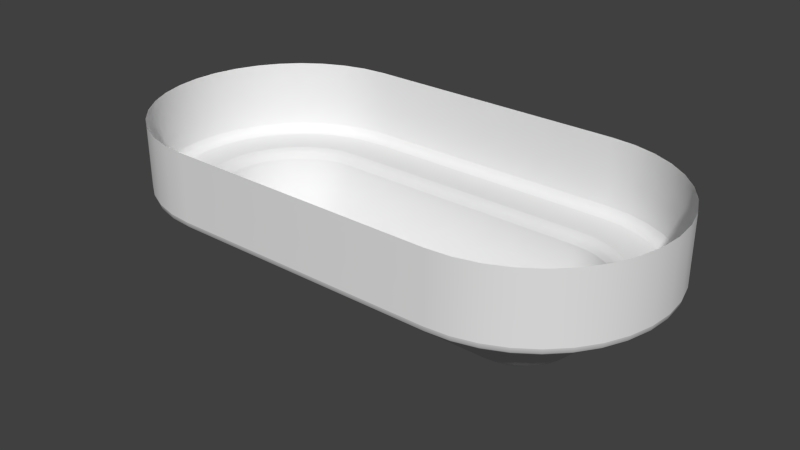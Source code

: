 # Source: Ramp.blend  (saved by Blender 2.75.0; exported with 4.5.12 LTS)
import bpy
from mathutils import Matrix  # noqa: F401  (used for matrix-valued properties, if any)

bpy.ops.wm.read_factory_settings(use_empty=True)
scene = bpy.context.scene
scene.name = 'Scene'

# ---- collections
col_collection_1 = bpy.data.collections.new('Collection 1'); scene.collection.children.link(col_collection_1)
col_collection_2 = bpy.data.collections.new('Collection 2'); scene.collection.children.link(col_collection_2)
col_collection_2.hide_render = True
col_collection_2.hide_viewport = True

# ---- materials (node trees are filled in below, after node groups)
mat_material = bpy.data.materials.new('Material')
mat_material.alpha_threshold = 0.0
mat_material.use_transparent_shadow = False
mat_material.roughness = 0.5
mat_material.line_color = (0.0, 0.0, 0.0, 1.0)

# ---- material node trees

# ---- world
world_world = bpy.data.worlds.new('World'); scene.world = world_world
world_world.color = (0.05088, 0.05088, 0.05088)
world_world.use_sun_shadow = False
world_world.sun_shadow_jitter_overblur = 0.0
world_world.cycles.sampling_method = 'MANUAL'
world_world.cycles.sample_map_resolution = 256

# ---- meshes
me_cube = bpy.data.meshes.new('Cube')
me_cube.from_pydata([(5.0, -2.954, -0.5209), (-5.0, -2.954, -0.5209), (5.0, -2.819, -1.026), (-5.0, -2.819, -1.026), (5.0, -2.598, -1.5), (-5.0, -2.598, -1.5), (5.0, -2.298, -1.928), (-5.0, -2.298, -1.928), (5.0, -1.928, -2.298), (5.0, -1.5, -2.598), (5.0, -1.026, -2.819), (5.0, -0.5209, -2.954), (5.0, 5.364e-07, -3.0), (5.0, 0.5209, -2.954), (5.0, 1.026, -2.819), (5.0, 1.5, -2.598), (5.0, 2.298, -1.928), (-7.91, -0.513, -0.5209), (-7.776, -0.4895, -1.026), (-7.559, -0.4511, -1.5), (-7.263, -0.3991, -1.928), (-6.899, -0.3349, -2.298), (-6.477, -0.2605, -2.598), (-6.01, -0.1782, -2.819), (-5.513, -0.09046, -2.954), (-7.776, -1.01, -0.5209), (-7.649, -0.9642, -1.026), (-7.441, -0.8886, -1.5), (-7.16, -0.786, -1.928), (-6.812, -0.6595, -2.298), (-6.41, -0.513, -2.598), (-5.964, -0.3509, -2.819), (-5.49, -0.1782, -2.954), (-7.559, -1.477, -0.5209), (-7.441, -1.41, -1.026), (-7.25, -1.299, -1.5), (-6.99, -1.149, -1.928), (-6.67, -0.9642, -2.298), (-6.299, -0.75, -2.598), (-5.889, -0.513, -2.819), (-5.451, -0.2605, -2.954), (-7.263, -1.899, -0.5209), (-7.16, -1.812, -1.026), (-6.99, -1.67, -1.5), (-6.76, -1.477, -1.928), (-5.0, 0.5209, -2.954), (-6.477, -1.24, -2.298), (-6.149, -0.9642, -2.598), (-5.786, -0.6595, -2.819), (-5.399, -0.3349, -2.954), (-6.899, -2.263, -0.5209), (-6.812, -2.16, -1.026), (-6.67, -1.99, -1.5), (-6.477, -1.76, -1.928), (-6.24, -1.477, -2.298), (-5.964, -1.149, -2.598), (-5.66, -0.786, -2.819), (-5.335, -0.3991, -2.954), (-6.477, -2.559, -0.5209), (-6.41, -2.441, -1.026), (-6.299, -2.25, -1.5), (-5.0, -0.5209, -2.954), (-5.0, -1.026, -2.819), (-6.149, -1.99, -1.928), (-5.964, -1.67, -2.298), (-5.75, -1.299, -2.598), (-5.513, -0.8886, -2.819), (-5.26, -0.4511, -2.954), (-6.01, -2.776, -0.5209), (-5.964, -2.649, -1.026), (-5.889, -2.441, -1.5), (-5.786, -2.16, -1.928), (-5.66, -1.812, -2.298), (-5.513, -1.41, -2.598), (-5.351, -0.9642, -2.819), (-5.178, -0.4895, -2.954), (-5.513, -2.91, -0.5209), (-5.49, -2.776, -1.026), (-5.451, -2.559, -1.5), (-5.0, -1.5, -2.598), (-5.0, -1.928, -2.298), (-5.399, -2.263, -1.928), (-5.335, -1.899, -2.298), (-5.26, -1.477, -2.598), (-5.178, -1.01, -2.819), (-5.09, -0.513, -2.954), (-5.521, 5.364e-07, -2.954), (-6.026, 5.121e-07, -2.819), (-6.5, 4.824e-07, -2.598), (-6.928, 4.421e-07, -2.298), (-7.298, 3.925e-07, -1.928), (-7.598, 3.349e-07, -1.5), (-7.819, 2.712e-07, -1.026), (-7.954, 2.034e-07, -0.5209), (-5.0, -5.0, 2.842), (5.0, 5.0, 2.842), (-5.0, 5.0, 2.842), (5.0, -5.0, 2.842), (5.868, -4.924, 2.842), (6.71, -4.698, 2.842), (7.5, -4.33, 2.842), (8.214, -3.83, 2.842), (8.83, -3.214, 2.842), (9.33, -2.5, 2.842), (9.698, -1.71, 2.842), (9.924, -0.8682, 2.842), (10.0, 2.223e-07, 2.842), (9.924, 0.8682, 2.842), (9.698, 1.71, 2.842), (9.33, 2.5, 2.842), (8.83, 3.214, 2.842), (8.214, 3.83, 2.842), (7.5, 4.33, 2.842), (6.71, 4.698, 2.842), (5.868, 4.924, 2.842), (-5.868, -4.924, 2.842), (-6.71, -4.698, 2.842), (-7.5, -4.33, 2.842), (-8.214, -3.83, 2.842), (-8.83, -3.214, 2.842), (-9.33, -2.5, 2.842), (-9.698, -1.71, 2.842), (-9.924, -0.8682, 2.842), (-10.0, 2.223e-07, 2.842), (-9.924, 0.8682, 2.842), (-9.698, 1.71, 2.842), (-9.33, 2.5, 2.842), (-8.83, 3.214, 2.842), (-8.214, 3.83, 2.842), (-7.5, 4.33, 2.842), (-6.71, 4.698, 2.842), (-5.868, 4.924, 2.842), (-5.513, 0.09046, -2.954), (-6.01, 0.1782, -2.819), (-6.477, 0.2605, -2.598), (-6.899, 0.3349, -2.298), (-7.263, 0.3991, -1.928), (-7.559, 0.4512, -1.5), (-7.776, 0.4895, -1.026), (-7.91, 0.513, -0.5209), (-5.49, 0.1782, -2.954), (-5.964, 0.3509, -2.819), (-6.41, 0.513, -2.598), (-6.812, 0.6595, -2.298), (-7.16, 0.786, -1.928), (-7.441, 0.8886, -1.5), (-7.649, 0.9642, -1.026), (-7.776, 1.01, -0.5209), (-5.451, 0.2605, -2.954), (-5.889, 0.513, -2.819), (-6.299, 0.75, -2.598), (-6.67, 0.9642, -2.298), (-6.99, 1.149, -1.928), (-7.25, 1.299, -1.5), (-7.441, 1.41, -1.026), (-7.559, 1.477, -0.5209), (-5.399, 0.3349, -2.954), (-5.786, 0.6595, -2.819), (-6.149, 0.9642, -2.598), (-6.477, 1.24, -2.298), (-6.76, 1.477, -1.928), (-6.99, 1.67, -1.5), (-7.16, 1.812, -1.026), (-7.263, 1.899, -0.5209), (-5.335, 0.3991, -2.954), (-5.66, 0.786, -2.819), (-5.964, 1.149, -2.598), (-6.24, 1.477, -2.298), (-6.477, 1.76, -1.928), (-6.67, 1.99, -1.5), (-6.812, 2.16, -1.026), (-6.899, 2.263, -0.5209), (-5.26, 0.4512, -2.954), (-5.513, 0.8886, -2.819), (-5.75, 1.299, -2.598), (-5.964, 1.67, -2.298), (-6.149, 1.99, -1.928), (-6.299, 2.25, -1.5), (-6.41, 2.441, -1.026), (-6.477, 2.559, -0.5209), (-5.178, 0.4895, -2.954), (-5.351, 0.9642, -2.819), (-5.513, 1.41, -2.598), (-5.66, 1.812, -2.298), (-5.786, 2.16, -1.928), (-5.889, 2.441, -1.5), (-5.964, 2.649, -1.026), (-6.01, 2.776, -0.5209), (-5.09, 0.513, -2.954), (-5.178, 1.01, -2.819), (-5.26, 1.477, -2.598), (-5.335, 1.899, -2.298), (-5.399, 2.263, -1.928), (-5.451, 2.559, -1.5), (-5.49, 2.776, -1.026), (-5.513, 2.91, -0.5209), (-5.0, 5.364e-07, -3.0), (-5.0, 1.026, -2.819), (-5.0, 1.5, -2.598), (-5.0, 1.928, -2.298), (-5.0, 2.298, -1.928), (-5.0, 2.598, -1.5), (-5.0, 2.819, -1.026), (-5.0, 2.954, -0.5209), (7.954, -1.669e-06, -0.5209), (7.819, -1.192e-06, -1.026), (7.598, -2.384e-07, -1.5), (7.298, -1.192e-06, -1.928), (6.928, -1.669e-06, -2.298), (6.5, -1.788e-06, -2.598), (6.026, -1.311e-06, -2.819), (7.91, 0.513, -0.5209), (7.776, 0.4895, -1.026), (7.559, 0.4512, -1.5), (7.263, 0.3991, -1.928), (6.899, 0.3349, -2.298), (6.477, 0.2605, -2.598), (6.01, 0.1782, -2.819), (5.513, 0.09046, -2.954), (7.776, 1.01, -0.5209), (7.649, 0.9642, -1.026), (7.441, 0.8886, -1.5), (7.16, 0.786, -1.928), (6.812, 0.6595, -2.298), (6.41, 0.513, -2.598), (5.964, 0.3509, -2.819), (5.49, 0.1782, -2.954), (7.559, 1.477, -0.5209), (7.441, 1.41, -1.026), (7.25, 1.299, -1.5), (6.99, 1.149, -1.928), (6.67, 0.9642, -2.298), (6.299, 0.75, -2.598), (5.889, 0.513, -2.819), (5.451, 0.2605, -2.954), (7.263, 1.899, -0.5209), (7.16, 1.812, -1.026), (6.99, 1.67, -1.5), (6.76, 1.477, -1.928), (6.477, 1.24, -2.298), (6.149, 0.9642, -2.598), (5.786, 0.6595, -2.819), (5.399, 0.3349, -2.954), (6.899, 2.263, -0.5209), (6.812, 2.16, -1.026), (6.67, 1.99, -1.5), (6.477, 1.76, -1.928), (6.24, 1.477, -2.298), (5.964, 1.149, -2.598), (5.66, 0.786, -2.819), (5.335, 0.3991, -2.954), (6.477, 2.559, -0.5209), (6.41, 2.441, -1.026), (6.299, 2.25, -1.5), (6.149, 1.99, -1.928), (5.964, 1.67, -2.298), (5.75, 1.299, -2.598), (5.513, 0.8886, -2.819), (5.26, 0.4512, -2.954), (6.01, 2.776, -0.5209), (5.964, 2.649, -1.026), (5.889, 2.441, -1.5), (5.786, 2.16, -1.928), (5.66, 1.812, -2.298), (5.513, 1.41, -2.598), (5.351, 0.9642, -2.819), (5.178, 0.4895, -2.954), (5.513, 2.91, -0.5209), (5.49, 2.776, -1.026), (5.451, 2.559, -1.5), (5.399, 2.263, -1.928), (5.335, 1.899, -2.298), (5.26, 1.477, -2.598), (5.178, 1.01, -2.819), (5.09, 0.513, -2.954), (5.0, 2.954, -0.5209), (5.0, 2.819, -1.026), (5.0, 2.598, -1.5), (5.0, 1.928, -2.298), (5.521, 5.96e-07, -2.954), (5.513, -2.91, -0.5209), (5.49, -2.776, -1.026), (5.451, -2.559, -1.5), (5.399, -2.263, -1.928), (5.335, -1.899, -2.298), (5.26, -1.477, -2.598), (5.178, -1.01, -2.819), (5.09, -0.513, -2.954), (6.01, -2.776, -0.5209), (5.964, -2.649, -1.026), (5.889, -2.441, -1.5), (5.786, -2.16, -1.928), (5.66, -1.812, -2.298), (5.513, -1.41, -2.598), (5.351, -0.9642, -2.819), (5.178, -0.4895, -2.954), (6.477, -2.559, -0.5209), (6.41, -2.441, -1.026), (6.299, -2.25, -1.5), (6.149, -1.99, -1.928), (5.964, -1.67, -2.298), (5.75, -1.299, -2.598), (5.513, -0.8886, -2.819), (5.26, -0.4512, -2.954), (6.899, -2.263, -0.5209), (6.812, -2.16, -1.026), (6.67, -1.99, -1.5), (6.477, -1.76, -1.928), (6.24, -1.477, -2.298), (5.964, -1.149, -2.598), (5.66, -0.786, -2.819), (5.335, -0.3991, -2.954), (7.263, -1.899, -0.5209), (7.16, -1.812, -1.026), (6.99, -1.67, -1.5), (6.76, -1.477, -1.928), (6.477, -1.24, -2.298), (6.149, -0.9642, -2.598), (5.786, -0.6595, -2.819), (5.399, -0.3349, -2.954), (7.559, -1.477, -0.5209), (7.441, -1.41, -1.026), (7.25, -1.299, -1.5), (6.99, -1.149, -1.928), (6.67, -0.9642, -2.298), (6.299, -0.75, -2.598), (5.889, -0.513, -2.819), (5.451, -0.2605, -2.954), (7.776, -1.01, -0.5209), (7.649, -0.9642, -1.026), (7.441, -0.8886, -1.5), (7.16, -0.786, -1.928), (6.812, -0.6595, -2.298), (6.41, -0.513, -2.598), (5.964, -0.3509, -2.819), (5.49, -0.1782, -2.954), (7.91, -0.513, -0.5209), (7.776, -0.4895, -1.026), (7.559, -0.4512, -1.5), (7.263, -0.3991, -1.928), (6.899, -0.3349, -2.298), (6.477, -0.2605, -2.598), (6.01, -0.1782, -2.819), (5.513, -0.09046, -2.954), (-5.0, -3.344, 0.0), (-5.0, -2.97, -0.3424), (-5.0, -3.168, -0.04587), (-5.0, -3.031, -0.1712), (-5.0, -4.656, 0.0), (-5.0, -5.0, 0.3437), (-5.0, -4.828, 0.04604), (-5.0, -4.954, 0.1718), (5.0, 4.656, 9.048e-07), (5.0, 5.0, 0.3437), (5.0, 4.828, 0.04604), (5.0, 4.954, 0.1718), (-5.0, 5.0, 0.3437), (-5.0, 4.656, 1.123e-06), (-5.0, 4.954, 0.1718), (-5.0, 4.828, 0.04604), (5.0, -2.97, -0.3424), (5.0, -3.344, -6.841e-08), (5.0, -3.031, -0.1712), (5.0, -3.168, -0.04587), (5.516, -2.925, -0.3424), (5.581, -3.294, -2.677e-07), (5.526, -2.985, -0.1712), (5.55, -3.12, -0.04587), (6.144, -3.143, -8.658e-07), (6.016, -2.791, -0.3424), (6.084, -2.977, -0.04587), (6.037, -2.848, -0.1712), (6.672, -2.896, -9.322e-07), (6.485, -2.572, -0.3424), (6.584, -2.744, -0.04587), (6.516, -2.625, -0.1712), (7.15, -2.562, -1.349e-07), (6.909, -2.275, -0.3424), (7.036, -2.427, -0.04587), (6.948, -2.322, -0.1712), (7.562, -2.15, -6e-07), (7.275, -1.909, -0.3424), (7.427, -2.036, -0.04587), (7.322, -1.948, -0.1712), (7.896, -1.672, -5.335e-07), (7.572, -1.485, -0.3424), (7.744, -1.584, -0.04587), (7.625, -1.516, -0.1712), (8.143, -1.144, -2.013e-07), (7.791, -1.016, -0.3424), (7.977, -1.084, -0.04587), (7.848, -1.037, -0.1712), (8.294, -0.5807, -4.671e-07), (7.925, -0.5157, -0.3424), (8.12, -0.5501, -0.04587), (7.985, -0.5264, -0.1712), (6.909, 2.275, -0.3424), (7.15, 2.562, -4.006e-07), (6.948, 2.322, -0.1712), (7.036, 2.427, -0.04587), (6.672, 2.896, -6.664e-07), (6.485, 2.572, -0.3424), (6.584, 2.744, -0.04587), (6.516, 2.625, -0.1712), (6.144, 3.143, -4.006e-07), (6.016, 2.791, -0.3424), (6.084, 2.977, -0.04587), (6.037, 2.848, -0.1712), (5.581, 3.294, -1.132e-06), (5.516, 2.925, -0.3424), (5.55, 3.12, -0.04587), (5.526, 2.985, -0.1712), (5.0, -4.656, -3.29e-07), (5.0, -5.0, 0.3437), (5.0, -4.828, 0.04604), (5.0, -4.954, 0.1718), (5.868, -4.924, 0.3437), (5.808, -4.585, -6.065e-07), (5.86, -4.879, 0.1718), (5.838, -4.754, 0.04604), (6.71, -4.698, 0.3437), (6.592, -4.375, -1.439e-06), (6.694, -4.655, 0.1718), (6.651, -4.537, 0.04604), (7.5, -4.33, 0.3437), (7.328, -4.032, -1.531e-06), (7.477, -4.29, 0.1718), (7.414, -4.181, 0.04604), (8.214, -3.83, 0.3437), (7.993, -3.566, -4.215e-07), (8.184, -3.795, 0.1718), (8.103, -3.698, 0.04604), (8.83, -3.214, 0.3437), (8.566, -2.993, -1.069e-06), (8.795, -3.184, 0.1718), (8.698, -3.103, 0.04604), (9.33, -2.5, 0.3437), (9.032, -2.328, -9.765e-07), (9.29, -2.477, 0.1718), (9.181, -2.414, 0.04604), (9.698, -1.71, 0.3437), (9.375, -1.592, -5.14e-07), (9.655, -1.694, 0.1718), (9.537, -1.651, 0.04604), (9.924, -0.8682, 0.3437), (9.585, -0.8084, -8.84e-07), (9.879, -0.8602, 0.1718), (9.754, -0.8383, 0.04604), (10.0, 2.223e-07, 0.3437), (9.656, 6.087e-08, -9.045e-07), (9.954, 2.007e-07, 0.1718), (9.828, 1.416e-07, 0.04604), (9.924, 0.8682, 0.3437), (9.585, 0.8084, -1.398e-06), (9.879, 0.8602, 0.1718), (9.754, 0.8383, 0.04604), (9.698, 1.71, 0.3437), (9.375, 1.592, 1.452e-10), (9.655, 1.694, 0.1718), (9.537, 1.651, 0.04604), (9.33, 2.5, 0.3437), (9.032, 2.328, -7.4e-07), (9.29, 2.477, 0.1718), (9.181, 2.414, 0.04604), (8.83, 3.214, 0.3437), (8.566, 2.993, -8.222e-07), (8.795, 3.184, 0.1718), (8.698, 3.103, 0.04604), (8.214, 3.83, 0.3437), (7.993, 3.566, -7.915e-07), (8.184, 3.795, 0.1718), (8.103, 3.698, 0.04604), (7.5, 4.33, 0.3437), (7.328, 4.032, -1.161e-06), (7.477, 4.29, 0.1718), (7.414, 4.181, 0.04604), (6.71, 4.698, 0.3437), (6.592, 4.375, -7.915e-07), (6.694, 4.655, 0.1718), (6.651, 4.537, 0.04604), (5.868, 4.924, 0.3437), (5.808, 4.585, -1.809e-06), (5.86, 4.879, 0.1718), (5.838, 4.754, 0.04604), (-5.581, -3.294, -2.677e-07), (-5.516, -2.925, -0.3424), (-5.55, -3.12, -0.04587), (-5.526, -2.985, -0.1712), (-6.016, -2.791, -0.3424), (-6.144, -3.143, -8.658e-07), (-6.037, -2.848, -0.1712), (-6.084, -2.977, -0.04587), (-6.485, -2.572, -0.3424), (-6.672, -2.896, -9.322e-07), (-6.516, -2.625, -0.1712), (-6.584, -2.744, -0.04587), (-6.909, -2.275, -0.3424), (-7.15, -2.562, -1.349e-07), (-6.948, -2.322, -0.1712), (-7.036, -2.427, -0.04587), (-7.275, -1.909, -0.3424), (-7.562, -2.15, -6e-07), (-7.322, -1.948, -0.1712), (-7.427, -2.036, -0.04587), (-7.572, -1.485, -0.3424), (-7.896, -1.672, -5.335e-07), (-7.625, -1.516, -0.1712), (-7.744, -1.584, -0.04587), (-7.791, -1.016, -0.3424), (-8.143, -1.144, -2.013e-07), (-7.848, -1.037, -0.1712), (-7.977, -1.084, -0.04587), (-7.925, -0.5157, -0.3424), (-8.294, -0.5807, -4.671e-07), (-7.985, -0.5264, -0.1712), (-8.12, -0.5501, -0.04587), (-7.97, 1.794e-07, -0.3424), (-8.344, 1.487e-07, -4.671e-07), (-8.031, 1.588e-07, -0.1712), (-8.168, 1.471e-07, -0.04587), (-7.925, 0.5157, -0.3424), (-8.294, 0.5807, -8.658e-07), (-7.985, 0.5264, -0.1712), (-8.12, 0.5501, -0.04587), (-6.909, 2.275, -0.3424), (-7.15, 2.562, -4.006e-07), (-6.948, 2.322, -0.1712), (-7.036, 2.427, -0.04587), (-5.868, -4.924, 0.3437), (-5.808, -4.585, -6.065e-07), (-5.86, -4.879, 0.1718), (-5.838, -4.754, 0.04604), (-6.592, -4.375, -1.439e-06), (-6.71, -4.698, 0.3437), (-6.651, -4.537, 0.04604), (-6.694, -4.655, 0.1718), (-7.328, -4.032, -1.531e-06), (-7.5, -4.33, 0.3437), (-7.414, -4.181, 0.04604), (-7.477, -4.29, 0.1718), (-7.993, -3.566, -4.215e-07), (-8.214, -3.83, 0.3437), (-8.103, -3.698, 0.04604), (-8.184, -3.795, 0.1718), (-8.566, -2.993, -1.069e-06), (-8.83, -3.214, 0.3437), (-8.698, -3.103, 0.04604), (-8.795, -3.184, 0.1718), (-9.032, -2.328, -9.765e-07), (-9.33, -2.5, 0.3437), (-9.181, -2.414, 0.04604), (-9.29, -2.477, 0.1718), (-9.375, -1.592, -5.14e-07), (-9.698, -1.71, 0.3437), (-9.537, -1.651, 0.04604), (-9.655, -1.694, 0.1718), (-9.585, -0.8084, -8.84e-07), (-9.924, -0.8682, 0.3437), (-9.754, -0.8383, 0.04604), (-9.879, -0.8602, 0.1718), (-9.656, 2.07e-07, -8.84e-07), (-10.0, 2.223e-07, 0.3437), (-9.828, 2.146e-07, 0.04604), (-9.954, 2.203e-07, 0.1718), (-9.585, 0.8084, -1.439e-06), (-9.924, 0.8682, 0.3437), (-9.754, 0.8383, 0.04604), (-9.879, 0.8602, 0.1718), (-9.375, 1.592, 2.067e-08), (-9.698, 1.71, 0.3437), (-9.537, 1.651, 0.04604), (-9.655, 1.694, 0.1718), (-9.032, 2.328, -7.195e-07), (-9.33, 2.5, 0.3437), (-9.181, 2.414, 0.04604), (-9.29, 2.477, 0.1718), (-8.566, 2.993, -8.017e-07), (-8.83, 3.214, 0.3437), (-8.698, 3.103, 0.04604), (-8.795, 3.184, 0.1718), (-7.993, 3.566, -7.915e-07), (-8.214, 3.83, 0.3437), (-8.103, 3.698, 0.04604), (-8.184, 3.795, 0.1718), (-7.328, 4.032, -1.131e-06), (-7.5, 4.33, 0.3437), (-7.414, 4.181, 0.04604), (-7.477, 4.29, 0.1718), (-6.592, 4.375, -8.017e-07), (-6.71, 4.698, 0.3437), (-6.651, 4.537, 0.04604), (-6.694, 4.655, 0.1718), (-5.808, 4.585, -1.706e-06), (-5.868, 4.924, 0.3437), (-5.838, 4.754, 0.04604), (-5.86, 4.879, 0.1718), (-8.143, 1.144, -2.79e-07), (-7.791, 1.016, -0.3424), (-7.977, 1.084, -0.04587), (-7.848, 1.037, -0.1712), (-7.572, 1.485, -0.3424), (-7.896, 1.672, -4.329e-07), (-7.625, 1.516, -0.1712), (-7.744, 1.584, -0.04587), (-7.275, 1.909, -0.3424), (-7.562, 2.15, -4.5e-07), (-7.322, 1.948, -0.1712), (-7.427, 2.036, -0.04587), (-6.672, 2.896, -5.184e-07), (-6.485, 2.572, -0.3424), (-6.584, 2.744, -0.04587), (-6.516, 2.625, -0.1712), (-6.016, 2.791, -0.3424), (-6.144, 3.143, -4.5e-07), (-6.037, 2.848, -0.1712), (-6.084, 2.977, -0.04587), (-5.516, 2.925, -0.3424), (-5.581, 3.294, -6.381e-07), (-5.526, 2.985, -0.1712), (-5.55, 3.12, -0.04587), (-5.0, 2.97, -0.3424), (-5.0, 3.344, -4.978e-08), (-5.0, 3.031, -0.1712), (-5.0, 3.168, -0.04587), (7.97, -1.342e-06, -0.3424), (8.344, -5.538e-07, -5.658e-07), (8.031, -1.008e-06, -0.1712), (8.168, -7.185e-07, -0.04587), (8.294, 0.5807, -6.684e-07), (7.925, 0.5157, -0.3424), (8.12, 0.5501, -0.04587), (7.985, 0.5264, -0.1712), (8.143, 1.144, -3.776e-07), (7.791, 1.016, -0.3424), (7.977, 1.084, -0.04587), (7.848, 1.037, -0.1712), (7.572, 1.485, -0.3424), (7.896, 1.672, -5.316e-07), (7.625, 1.516, -0.1712), (7.744, 1.584, -0.04587), (7.562, 2.15, -5.487e-07), (7.275, 1.909, -0.3424), (7.427, 2.036, -0.04587), (7.322, 1.948, -0.1712), (5.0, 3.344, -1.895e-07), (5.0, 2.97, -0.3424), (5.0, 3.168, -0.04587), (5.0, 3.031, -0.1712)], [], [(0, 2, 3, 1), (2, 4, 5, 3), (4, 6, 7, 5), (31, 32, 24, 23), (28, 29, 21, 20), (25, 26, 18, 17), (29, 30, 22, 21), (26, 27, 19, 18), (30, 31, 23, 22), (27, 28, 20, 19), (37, 38, 30, 29), (34, 35, 27, 26), (38, 39, 31, 30), (35, 36, 28, 27), (39, 40, 32, 31), (36, 37, 29, 28), (33, 34, 26, 25), (43, 44, 36, 35), (48, 49, 40, 39), (44, 46, 37, 36), (41, 42, 34, 33), (46, 47, 38, 37), (42, 43, 35, 34), (47, 48, 39, 38), (50, 51, 42, 41), (54, 55, 47, 46), (51, 52, 43, 42), (55, 56, 48, 47), (52, 53, 44, 43), (56, 57, 49, 48), (53, 54, 46, 44), (65, 66, 56, 55), (60, 63, 53, 52), (66, 67, 57, 56), (63, 64, 54, 53), (58, 59, 51, 50), (64, 65, 55, 54), (59, 60, 52, 51), (74, 75, 67, 66), (71, 72, 64, 63), (68, 69, 59, 58), (72, 73, 65, 64), (381, 312, 304, 377), (385, 320, 312, 381), (389, 328, 320, 385), (393, 336, 328, 389), (397, 640, 465, 469), (625, 392, 445, 449), (409, 267, 259, 405), (373, 296, 288, 369), (645, 275, 267, 409), (377, 304, 296, 373), (69, 70, 60, 59), (73, 74, 66, 65), (70, 71, 63, 60), (82, 83, 73, 72), (77, 78, 70, 69), (83, 84, 74, 73), (78, 81, 71, 70), (84, 85, 75, 74), (81, 82, 72, 71), (76, 77, 69, 68), (364, 280, 0, 360), (492, 58, 50, 496), (496, 50, 41, 500), (500, 41, 33, 504), (504, 33, 25, 508), (508, 25, 17, 512), (512, 17, 93, 516), (485, 76, 68, 488), (516, 93, 139, 520), (488, 68, 58, 492), (6, 8, 80, 7), (8, 9, 79, 80), (9, 10, 62, 79), (10, 11, 61, 62), (345, 1, 76, 485), (349, 528, 115, 94), (361, 344, 348, 412), (632, 628, 453, 457), (365, 361, 412, 417), (557, 561, 123, 122), (637, 632, 457, 461), (561, 565, 124, 123), (640, 637, 461, 465), (565, 569, 125, 124), (468, 464, 110, 111), (569, 573, 126, 125), (472, 468, 111, 112), (601, 572, 568, 596), (420, 416, 98, 99), (413, 349, 94, 97), (476, 472, 112, 113), (605, 576, 572, 601), (424, 420, 99, 100), (480, 476, 113, 114), (581, 585, 129, 128), (428, 424, 100, 101), (356, 353, 95, 96), (489, 532, 529, 484), (585, 589, 130, 129), (432, 428, 101, 102), (533, 537, 117, 116), (613, 588, 584, 608), (436, 432, 102, 103), (644, 408, 481, 352), (537, 541, 118, 117), (617, 592, 588, 613), (440, 436, 103, 104), (541, 545, 119, 118), (444, 440, 104, 105), (545, 549, 120, 119), (448, 444, 105, 106), (549, 553, 121, 120), (628, 625, 449, 453), (644, 352, 357, 621), (553, 557, 122, 121), (91, 90, 136, 137), (88, 87, 133, 134), (92, 91, 137, 138), (89, 88, 134, 135), (93, 92, 138, 139), (90, 89, 135, 136), (139, 138, 146, 147), (136, 135, 143, 144), (133, 132, 140, 141), (137, 136, 144, 145), (134, 133, 141, 142), (138, 137, 145, 146), (135, 134, 142, 143), (600, 155, 163, 604), (145, 144, 152, 153), (142, 141, 149, 150), (146, 145, 153, 154), (143, 142, 150, 151), (147, 146, 154, 155), (144, 143, 151, 152), (141, 140, 148, 149), (154, 153, 161, 162), (151, 150, 158, 159), (155, 154, 162, 163), (152, 151, 159, 160), (149, 148, 156, 157), (609, 179, 187, 612), (153, 152, 160, 161), (150, 149, 157, 158), (160, 159, 167, 168), (157, 156, 164, 165), (161, 160, 168, 169), (158, 157, 165, 166), (162, 161, 169, 170), (159, 158, 166, 167), (163, 162, 170, 171), (166, 165, 173, 174), (170, 169, 177, 178), (167, 166, 174, 175), (171, 170, 178, 179), (168, 167, 175, 176), (165, 164, 172, 173), (169, 168, 176, 177), (179, 178, 186, 187), (176, 175, 183, 184), (173, 172, 180, 181), (612, 187, 195, 616), (177, 176, 184, 185), (174, 173, 181, 182), (178, 177, 185, 186), (175, 174, 182, 183), (185, 184, 192, 193), (182, 181, 189, 190), (186, 185, 193, 194), (183, 182, 190, 191), (187, 186, 194, 195), (184, 183, 191, 192), (181, 180, 188, 189), (616, 195, 203, 620), (191, 190, 198, 199), (195, 194, 202, 203), (192, 191, 199, 200), (275, 645, 620, 203), (193, 192, 200, 201), (190, 189, 197, 198), (194, 193, 201, 202), (520, 139, 147, 597), (573, 577, 127, 126), (577, 581, 128, 127), (604, 163, 171, 524), (524, 171, 179, 609), (589, 593, 131, 130), (597, 147, 155, 600), (11, 12, 196, 61), (12, 13, 45, 196), (13, 14, 197, 45), (14, 15, 198, 197), (593, 356, 96, 131), (596, 568, 564, 521), (132, 196, 140), (525, 580, 576, 605), (140, 196, 148), (148, 196, 156), (608, 584, 580, 525), (156, 196, 164), (164, 196, 172), (528, 533, 116, 115), (172, 196, 180), (180, 196, 188), (188, 196, 45), (189, 188, 45, 197), (217, 218, 279, 210), (212, 213, 206, 205), (216, 217, 210, 209), (213, 214, 207, 206), (633, 219, 211, 629), (214, 215, 208, 207), (211, 212, 205, 204), (215, 216, 209, 208), (636, 227, 219, 633), (225, 226, 218, 217), (222, 223, 215, 214), (219, 220, 212, 211), (223, 224, 216, 215), (220, 221, 213, 212), (224, 225, 217, 216), (221, 222, 214, 213), (231, 232, 224, 223), (228, 229, 221, 220), (232, 233, 225, 224), (229, 230, 222, 221), (641, 235, 227, 636), (233, 234, 226, 225), (230, 231, 223, 222), (227, 228, 220, 219), (237, 238, 230, 229), (241, 242, 234, 233), (238, 239, 231, 230), (235, 236, 228, 227), (239, 240, 232, 231), (236, 237, 229, 228), (240, 241, 233, 232), (243, 244, 236, 235), (247, 248, 240, 239), (244, 245, 237, 236), (248, 249, 241, 240), (245, 246, 238, 237), (249, 250, 242, 241), (246, 247, 239, 238), (256, 257, 249, 248), (253, 254, 246, 245), (257, 258, 250, 249), (254, 255, 247, 246), (251, 252, 244, 243), (255, 256, 248, 247), (252, 253, 245, 244), (265, 266, 258, 257), (262, 263, 255, 254), (259, 260, 252, 251), (263, 264, 256, 255), (260, 261, 253, 252), (264, 265, 257, 256), (261, 262, 254, 253), (271, 272, 264, 263), (268, 269, 261, 260), (272, 273, 265, 264), (269, 270, 262, 261), (273, 274, 266, 265), (270, 271, 263, 262), (267, 268, 260, 259), (275, 276, 268, 267), (276, 277, 269, 268), (294, 295, 287, 286), (291, 292, 284, 283), (288, 289, 281, 280), (292, 293, 285, 284), (289, 290, 282, 281), (293, 294, 286, 285), (290, 291, 283, 282), (300, 301, 293, 292), (297, 298, 290, 289), (301, 302, 294, 293), (298, 299, 291, 290), (302, 303, 295, 294), (299, 300, 292, 291), (296, 297, 289, 288), (306, 307, 299, 298), (310, 311, 303, 302), (307, 308, 300, 299), (304, 305, 297, 296), (308, 309, 301, 300), (305, 306, 298, 297), (309, 310, 302, 301), (312, 313, 305, 304), (316, 317, 309, 308), (313, 314, 306, 305), (317, 318, 310, 309), (314, 315, 307, 306), (318, 319, 311, 310), (315, 316, 308, 307), (325, 326, 318, 317), (322, 323, 315, 314), (326, 327, 319, 318), (323, 324, 316, 315), (320, 321, 313, 312), (324, 325, 317, 316), (321, 322, 314, 313), (334, 335, 327, 326), (331, 332, 324, 323), (328, 329, 321, 320), (332, 333, 325, 324), (329, 330, 322, 321), (333, 334, 326, 325), (330, 331, 323, 322), (340, 341, 333, 332), (337, 338, 330, 329), (341, 342, 334, 333), (338, 339, 331, 330), (342, 343, 335, 334), (339, 340, 332, 331), (336, 337, 329, 328), (23, 24, 86, 87), (24, 196, 86), (32, 196, 24), (40, 196, 32), (509, 552, 548, 505), (49, 196, 40), (57, 196, 49), (505, 548, 544, 501), (67, 196, 57), (75, 196, 67), (493, 536, 532, 489), (85, 196, 75), (360, 0, 1, 345), (61, 196, 85), (18, 19, 91, 92), (22, 23, 87, 88), (19, 20, 90, 91), (521, 564, 560, 517), (20, 21, 89, 90), (17, 18, 92, 93), (21, 22, 88, 89), (517, 560, 556, 513), (513, 556, 552, 509), (501, 544, 540, 497), (456, 452, 107, 108), (460, 456, 108, 109), (464, 460, 109, 110), (396, 243, 235, 641), (624, 204, 336, 393), (452, 448, 106, 107), (497, 540, 536, 493), (7, 80, 82, 81), (1, 3, 77, 76), (80, 79, 83, 82), (3, 5, 78, 77), (79, 62, 84, 83), (5, 7, 81, 78), (62, 61, 85, 84), (621, 357, 592, 617), (87, 86, 132, 133), (276, 275, 203, 202), (629, 211, 204, 624), (353, 480, 114, 95), (15, 278, 199, 198), (278, 16, 200, 199), (16, 277, 201, 200), (277, 276, 202, 201), (86, 196, 132), (218, 12, 279), (226, 12, 218), (234, 12, 226), (242, 12, 234), (250, 12, 242), (405, 259, 251, 401), (258, 12, 250), (266, 12, 258), (408, 404, 477, 481), (274, 12, 266), (416, 413, 97, 98), (13, 12, 274), (400, 397, 469, 473), (404, 400, 473, 477), (16, 278, 271, 270), (278, 15, 272, 271), (15, 14, 273, 272), (277, 16, 270, 269), (14, 13, 274, 273), (286, 287, 11, 10), (287, 12, 11), (295, 12, 287), (303, 12, 295), (376, 372, 425, 429), (311, 12, 303), (319, 12, 311), (380, 376, 429, 433), (327, 12, 319), (335, 12, 327), (392, 388, 441, 445), (343, 12, 335), (401, 251, 243, 396), (279, 12, 343), (281, 282, 4, 2), (285, 286, 10, 9), (282, 283, 6, 4), (369, 288, 280, 364), (283, 284, 8, 6), (280, 281, 2, 0), (284, 285, 9, 8), (368, 365, 417, 421), (372, 368, 421, 425), (384, 380, 433, 437), (388, 384, 437, 441), (207, 208, 340, 339), (204, 205, 337, 336), (208, 209, 341, 340), (205, 206, 338, 337), (209, 210, 342, 341), (206, 207, 339, 338), (210, 279, 343, 342), (353, 356, 358, 355), (355, 358, 359, 354), (354, 359, 357, 352), (369, 364, 366, 371), (371, 366, 367, 370), (370, 367, 365, 368), (373, 369, 371, 375), (375, 371, 370, 374), (374, 370, 368, 372), (377, 373, 375, 379), (379, 375, 374, 378), (378, 374, 372, 376), (381, 377, 379, 383), (383, 379, 378, 382), (382, 378, 376, 380), (385, 381, 383, 387), (387, 383, 382, 386), (386, 382, 380, 384), (389, 385, 387, 391), (391, 387, 386, 390), (390, 386, 384, 388), (393, 389, 391, 395), (395, 391, 390, 394), (394, 390, 388, 392), (401, 396, 398, 403), (403, 398, 399, 402), (402, 399, 397, 400), (405, 401, 403, 407), (407, 403, 402, 406), (406, 402, 400, 404), (409, 405, 407, 411), (411, 407, 406, 410), (410, 406, 404, 408), (417, 412, 414, 419), (419, 414, 415, 418), (418, 415, 413, 416), (421, 417, 419, 423), (423, 419, 418, 422), (422, 418, 416, 420), (425, 421, 423, 427), (427, 423, 422, 426), (426, 422, 420, 424), (429, 425, 427, 431), (431, 427, 426, 430), (430, 426, 424, 428), (433, 429, 431, 435), (435, 431, 430, 434), (434, 430, 428, 432), (437, 433, 435, 439), (439, 435, 434, 438), (438, 434, 432, 436), (441, 437, 439, 443), (443, 439, 438, 442), (442, 438, 436, 440), (445, 441, 443, 447), (447, 443, 442, 446), (446, 442, 440, 444), (449, 445, 447, 451), (451, 447, 446, 450), (450, 446, 444, 448), (453, 449, 451, 455), (455, 451, 450, 454), (454, 450, 448, 452), (457, 453, 455, 459), (459, 455, 454, 458), (458, 454, 452, 456), (461, 457, 459, 463), (463, 459, 458, 462), (462, 458, 456, 460), (465, 461, 463, 467), (467, 463, 462, 466), (466, 462, 460, 464), (469, 465, 467, 471), (471, 467, 466, 470), (470, 466, 464, 468), (473, 469, 471, 475), (475, 471, 470, 474), (474, 470, 468, 472), (477, 473, 475, 479), (479, 475, 474, 478), (478, 474, 472, 476), (481, 477, 479, 483), (483, 479, 478, 482), (482, 478, 476, 480), (412, 348, 350, 414), (414, 350, 351, 415), (415, 351, 349, 413), (364, 360, 362, 366), (366, 362, 363, 367), (367, 363, 361, 365), (352, 481, 483, 354), (354, 483, 482, 355), (355, 482, 480, 353), (489, 484, 486, 491), (491, 486, 487, 490), (490, 487, 485, 488), (493, 489, 491, 495), (495, 491, 490, 494), (494, 490, 488, 492), (497, 493, 495, 499), (499, 495, 494, 498), (498, 494, 492, 496), (501, 497, 499, 503), (503, 499, 498, 502), (502, 498, 496, 500), (505, 501, 503, 507), (507, 503, 502, 506), (506, 502, 500, 504), (509, 505, 507, 511), (511, 507, 506, 510), (510, 506, 504, 508), (513, 509, 511, 515), (515, 511, 510, 514), (514, 510, 508, 512), (517, 513, 515, 519), (519, 515, 514, 518), (518, 514, 512, 516), (521, 517, 519, 523), (523, 519, 518, 522), (522, 518, 516, 520), (533, 528, 530, 535), (535, 530, 531, 534), (534, 531, 529, 532), (537, 533, 535, 539), (539, 535, 534, 538), (538, 534, 532, 536), (541, 537, 539, 543), (543, 539, 538, 542), (542, 538, 536, 540), (545, 541, 543, 547), (547, 543, 542, 546), (546, 542, 540, 544), (549, 545, 547, 551), (551, 547, 546, 550), (550, 546, 544, 548), (553, 549, 551, 555), (555, 551, 550, 554), (554, 550, 548, 552), (557, 553, 555, 559), (559, 555, 554, 558), (558, 554, 552, 556), (561, 557, 559, 563), (563, 559, 558, 562), (562, 558, 556, 560), (565, 561, 563, 567), (567, 563, 562, 566), (566, 562, 560, 564), (569, 565, 567, 571), (571, 567, 566, 570), (570, 566, 564, 568), (573, 569, 571, 575), (575, 571, 570, 574), (574, 570, 568, 572), (577, 573, 575, 579), (579, 575, 574, 578), (578, 574, 572, 576), (581, 577, 579, 583), (583, 579, 578, 582), (582, 578, 576, 580), (585, 581, 583, 587), (587, 583, 582, 586), (586, 582, 580, 584), (589, 585, 587, 591), (591, 587, 586, 590), (590, 586, 584, 588), (593, 589, 591, 595), (595, 591, 590, 594), (594, 590, 588, 592), (484, 344, 346, 486), (486, 346, 347, 487), (487, 347, 345, 485), (360, 345, 347, 362), (362, 347, 346, 363), (363, 346, 344, 361), (528, 349, 351, 530), (530, 351, 350, 531), (531, 350, 348, 529), (356, 593, 595, 358), (358, 595, 594, 359), (359, 594, 592, 357), (601, 596, 598, 603), (603, 598, 599, 602), (602, 599, 597, 600), (605, 601, 603, 607), (607, 603, 602, 606), (606, 602, 600, 604), (613, 608, 610, 615), (615, 610, 611, 614), (614, 611, 609, 612), (617, 613, 615, 619), (619, 615, 614, 618), (618, 614, 612, 616), (621, 617, 619, 623), (623, 619, 618, 622), (622, 618, 616, 620), (596, 521, 523, 598), (598, 523, 522, 599), (599, 522, 520, 597), (525, 605, 607, 527), (527, 607, 606, 526), (526, 606, 604, 524), (608, 525, 527, 610), (610, 527, 526, 611), (611, 526, 524, 609), (637, 640, 642, 639), (639, 642, 643, 638), (638, 643, 641, 636), (625, 628, 630, 627), (627, 630, 631, 626), (626, 631, 629, 624), (628, 632, 634, 630), (630, 634, 635, 631), (631, 635, 633, 629), (632, 637, 639, 634), (634, 639, 638, 635), (635, 638, 636, 633), (624, 393, 395, 626), (626, 395, 394, 627), (627, 394, 392, 625), (396, 641, 643, 398), (398, 643, 642, 399), (399, 642, 640, 397), (645, 409, 411, 647), (647, 411, 410, 646), (646, 410, 408, 644), (644, 621, 623, 646), (646, 623, 622, 647), (647, 622, 620, 645), (484, 529, 348, 344)])
me_cube.polygons.foreach_set('use_smooth', [True] * 646)
_k = set([(344, 361), (344, 484), (345, 360), (345, 485), (348, 412), (348, 529), (349, 413), (349, 528), (352, 357), (352, 481), (353, 356), (353, 480), (356, 593), (357, 592), (360, 364), (361, 365), (364, 369), (365, 368), (368, 372), (369, 373), (372, 376), (373, 377), (376, 380), (377, 381), (380, 384), (381, 385), (384, 388), (385, 389), (388, 392), (389, 393), (392, 625), (393, 624), (396, 401), (396, 641), (397, 400), (397, 640), (400, 404), (401, 405), (404, 408), (405, 409), (408, 644), (409, 645), (412, 417), (413, 416), (416, 420), (417, 421), (420, 424), (421, 425), (424, 428), (425, 429), (428, 432), (429, 433), (432, 436), (433, 437), (436, 440), (437, 441), (440, 444), (441, 445), (444, 448), (445, 449), (448, 452), (449, 453), (452, 456), (453, 457), (456, 460), (457, 461), (460, 464), (461, 465), (464, 468), (465, 469), (468, 472), (469, 473), (472, 476), (473, 477), (476, 480), (477, 481), (484, 489), (485, 488), (488, 492), (489, 493), (492, 496), (493, 497), (496, 500), (497, 501), (500, 504), (501, 505), (504, 508), (505, 509), (508, 512), (509, 513), (512, 516), (513, 517), (516, 520), (517, 521), (520, 597), (521, 596), (524, 604), (524, 609), (525, 605), (525, 608), (528, 533), (529, 532), (532, 536), (533, 537), (536, 540), (537, 541), (540, 544), (541, 545), (544, 548), (545, 549), (548, 552), (549, 553), (552, 556), (553, 557), (556, 560), (557, 561), (560, 564), (561, 565), (564, 568), (565, 569), (568, 572), (569, 573), (572, 576), (573, 577), (576, 580), (577, 581), (580, 584), (581, 585), (584, 588), (585, 589), (588, 592), (589, 593), (596, 601), (597, 600), (600, 604), (601, 605), (608, 613), (609, 612), (612, 616), (613, 617), (616, 620), (617, 621), (620, 645), (621, 644), (624, 629), (625, 628), (628, 632), (629, 633), (632, 637), (633, 636), (636, 641), (637, 640)])
me_cube.attributes.new('sharp_edge', 'BOOLEAN', 'EDGE').data.foreach_set('value', [ (min(e.vertices), max(e.vertices)) in _k for e in me_cube.edges])
me_cube.materials.append(mat_material)
me_cube.use_remesh_preserve_volume = False
me_cube.use_remesh_preserve_attributes = False
me_cube.use_mirror_vertex_groups = False
me_cube.update()
me_cube_001 = bpy.data.meshes.new('Cube.001')
me_cube_001.from_pydata([(-5.0, -3.0, 0.0), (-5.0, -5.0, 0.0), (5.0, -2.954, -0.5209), (-5.0, -2.954, -0.5209), (5.0, -2.819, -1.026), (-5.0, -2.819, -1.026), (5.0, -2.598, -1.5), (-5.0, -2.598, -1.5), (5.0, -2.298, -1.928), (-5.0, -2.298, -1.928), (5.0, -1.928, -2.298), (5.0, -1.5, -2.598), (5.0, -1.026, -2.819), (5.0, -0.5209, -2.954), (5.0, 5.364e-07, -3.0), (5.0, 0.5209, -2.954), (5.0, 1.026, -2.819), (5.0, 1.5, -2.598), (5.0, 2.298, -1.928), (5.0, 5.0, 1.192e-06), (-5.0, 5.0, 1.431e-06), (5.0, -3.0, 0.0), (-7.91, -0.513, -0.5209), (-7.776, -0.4895, -1.026), (-7.559, -0.4511, -1.5), (-7.263, -0.3991, -1.928), (-6.899, -0.3349, -2.298), (-6.477, -0.2605, -2.598), (-6.01, -0.1782, -2.819), (-5.513, -0.09046, -2.954), (-7.776, -1.01, -0.5209), (-7.649, -0.9642, -1.026), (-7.441, -0.8886, -1.5), (-7.16, -0.786, -1.928), (-6.812, -0.6595, -2.298), (-6.41, -0.513, -2.598), (-5.964, -0.3509, -2.819), (-5.49, -0.1782, -2.954), (-7.559, -1.477, -0.5209), (-7.441, -1.41, -1.026), (-7.25, -1.299, -1.5), (-6.99, -1.149, -1.928), (-6.67, -0.9642, -2.298), (-6.299, -0.75, -2.598), (-5.889, -0.513, -2.819), (-5.451, -0.2605, -2.954), (-7.263, -1.899, -0.5209), (-7.16, -1.812, -1.026), (-6.99, -1.67, -1.5), (-6.76, -1.477, -1.928), (-5.0, 0.5209, -2.954), (-6.477, -1.24, -2.298), (-6.149, -0.9642, -2.598), (-5.786, -0.6595, -2.819), (-5.399, -0.3349, -2.954), (-6.899, -2.263, -0.5209), (-6.812, -2.16, -1.026), (-6.67, -1.99, -1.5), (-6.477, -1.76, -1.928), (-6.24, -1.477, -2.298), (-5.964, -1.149, -2.598), (-5.66, -0.786, -2.819), (-5.335, -0.3991, -2.954), (-6.477, -2.559, -0.5209), (-6.41, -2.441, -1.026), (-6.299, -2.25, -1.5), (-5.0, -0.5209, -2.954), (-5.0, -1.026, -2.819), (-6.149, -1.99, -1.928), (-5.964, -1.67, -2.298), (-5.75, -1.299, -2.598), (-5.513, -0.8886, -2.819), (-5.26, -0.4511, -2.954), (-6.01, -2.776, -0.5209), (-5.964, -2.649, -1.026), (-5.889, -2.441, -1.5), (-5.786, -2.16, -1.928), (-5.66, -1.812, -2.298), (-5.513, -1.41, -2.598), (-5.351, -0.9642, -2.819), (-5.178, -0.4895, -2.954), (-5.513, -2.91, -0.5209), (-5.49, -2.776, -1.026), (-5.451, -2.559, -1.5), (-5.0, -1.5, -2.598), (-5.0, -1.928, -2.298), (-5.399, -2.263, -1.928), (-5.335, -1.899, -2.298), (-5.26, -1.477, -2.598), (-5.178, -1.01, -2.819), (-5.09, -0.513, -2.954), (-5.521, 5.364e-07, -2.954), (5.521, -2.954, -1.788e-07), (6.026, -2.819, -7.153e-07), (6.5, -2.598, -7.749e-07), (6.928, -2.298, -5.96e-08), (7.298, -1.928, -4.768e-07), (7.598, -1.5, -4.172e-07), (7.819, -1.026, -1.192e-07), (7.954, -0.5209, -3.576e-07), (6.928, 2.298, -2.98e-07), (6.5, 2.598, -5.364e-07), (6.026, 2.819, -2.98e-07), (5.521, 2.954, -9.537e-07), (5.0, -5.0, -3.974e-07), (5.868, -4.924, -6.954e-07), (6.71, -4.698, -1.589e-06), (7.5, -4.33, -1.689e-06), (8.214, -3.83, -4.967e-07), (8.83, -3.214, -1.192e-06), (9.33, -2.5, -1.093e-06), (9.698, -1.71, -5.96e-07), (9.924, -0.8682, -9.934e-07), (10.0, 2.223e-07, -9.934e-07), (9.924, 0.8682, -1.589e-06), (9.698, 1.71, 9.934e-08), (9.33, 2.5, -7.947e-07), (8.83, 3.214, -8.941e-07), (8.214, 3.83, -8.941e-07), (7.5, 4.33, -1.291e-06), (6.71, 4.698, -8.941e-07), (5.868, 4.924, -1.987e-06), (-6.026, 5.121e-07, -2.819), (-6.5, 4.824e-07, -2.598), (-6.928, 4.421e-07, -2.298), (-7.298, 3.925e-07, -1.928), (-7.598, 3.349e-07, -1.5), (-7.819, 2.712e-07, -1.026), (-7.954, 2.034e-07, -0.5209), (-5.521, -2.954, -1.788e-07), (-6.026, -2.819, -7.153e-07), (-6.5, -2.598, -7.749e-07), (-6.928, -2.298, -5.96e-08), (-7.298, -1.928, -4.768e-07), (-7.598, -1.5, -4.172e-07), (-7.819, -1.026, -1.192e-07), (-7.954, -0.5209, -3.576e-07), (-8.0, 1.334e-07, -3.576e-07), (-7.954, 0.5209, -7.153e-07), (-6.928, 2.298, -2.98e-07), (-5.868, -4.924, -6.954e-07), (-6.71, -4.698, -1.589e-06), (-7.5, -4.33, -1.689e-06), (-8.214, -3.83, -4.967e-07), (-8.83, -3.214, -1.192e-06), (-9.33, -2.5, -1.093e-06), (-9.698, -1.71, -5.96e-07), (-9.924, -0.8682, -9.934e-07), (-10.0, 2.223e-07, -9.934e-07), (-9.924, 0.8682, -1.589e-06), (-9.698, 1.71, 9.934e-08), (-9.33, 2.5, -7.947e-07), (-8.83, 3.214, -8.941e-07), (-8.214, 3.83, -8.941e-07), (-7.5, 4.33, -1.291e-06), (-6.71, 4.698, -8.941e-07), (-5.868, 4.924, -1.987e-06), (-5.0, -5.0, 2.842), (5.0, 5.0, 2.842), (-5.0, 5.0, 2.842), (5.0, -5.0, 2.842), (5.868, -4.924, 2.842), (6.71, -4.698, 2.842), (7.5, -4.33, 2.842), (8.214, -3.83, 2.842), (8.83, -3.214, 2.842), (9.33, -2.5, 2.842), (9.698, -1.71, 2.842), (9.924, -0.8682, 2.842), (10.0, 2.223e-07, 2.842), (9.924, 0.8682, 2.842), (9.698, 1.71, 2.842), (9.33, 2.5, 2.842), (8.83, 3.214, 2.842), (8.214, 3.83, 2.842), (7.5, 4.33, 2.842), (6.71, 4.698, 2.842), (5.868, 4.924, 2.842), (-5.868, -4.924, 2.842), (-6.71, -4.698, 2.842), (-7.5, -4.33, 2.842), (-8.214, -3.83, 2.842), (-8.83, -3.214, 2.842), (-9.33, -2.5, 2.842), (-9.698, -1.71, 2.842), (-9.924, -0.8682, 2.842), (-10.0, 2.223e-07, 2.842), (-9.924, 0.8682, 2.842), (-9.698, 1.71, 2.842), (-9.33, 2.5, 2.842), (-8.83, 3.214, 2.842), (-8.214, 3.83, 2.842), (-7.5, 4.33, 2.842), (-6.71, 4.698, 2.842), (-5.868, 4.924, 2.842), (-5.513, 0.09046, -2.954), (-6.01, 0.1782, -2.819), (-6.477, 0.2605, -2.598), (-6.899, 0.3349, -2.298), (-7.263, 0.3991, -1.928), (-7.559, 0.4512, -1.5), (-7.776, 0.4895, -1.026), (-7.91, 0.513, -0.5209), (-5.49, 0.1782, -2.954), (-5.964, 0.3509, -2.819), (-6.41, 0.513, -2.598), (-6.812, 0.6595, -2.298), (-7.16, 0.786, -1.928), (-7.441, 0.8886, -1.5), (-7.649, 0.9642, -1.026), (-7.776, 1.01, -0.5209), (-7.819, 1.026, -3.576e-07), (-5.451, 0.2605, -2.954), (-5.889, 0.513, -2.819), (-6.299, 0.75, -2.598), (-6.67, 0.9642, -2.298), (-6.99, 1.149, -1.928), (-7.25, 1.299, -1.5), (-7.441, 1.41, -1.026), (-7.559, 1.477, -0.5209), (-7.598, 1.5, -3.576e-07), (-5.399, 0.3349, -2.954), (-5.786, 0.6595, -2.819), (-6.149, 0.9642, -2.598), (-6.477, 1.24, -2.298), (-6.76, 1.477, -1.928), (-6.99, 1.67, -1.5), (-7.16, 1.812, -1.026), (-7.263, 1.899, -0.5209), (-7.298, 1.928, -3.576e-07), (-5.335, 0.3991, -2.954), (-5.66, 0.786, -2.819), (-5.964, 1.149, -2.598), (-6.24, 1.477, -2.298), (-6.477, 1.76, -1.928), (-6.67, 1.99, -1.5), (-6.812, 2.16, -1.026), (-6.899, 2.263, -0.5209), (-5.26, 0.4512, -2.954), (-5.513, 0.8886, -2.819), (-5.75, 1.299, -2.598), (-5.964, 1.67, -2.298), (-6.149, 1.99, -1.928), (-6.299, 2.25, -1.5), (-6.41, 2.441, -1.026), (-6.477, 2.559, -0.5209), (-6.5, 2.598, -3.576e-07), (-5.178, 0.4895, -2.954), (-5.351, 0.9642, -2.819), (-5.513, 1.41, -2.598), (-5.66, 1.812, -2.298), (-5.786, 2.16, -1.928), (-5.889, 2.441, -1.5), (-5.964, 2.649, -1.026), (-6.01, 2.776, -0.5209), (-6.026, 2.819, -3.576e-07), (-5.09, 0.513, -2.954), (-5.178, 1.01, -2.819), (-5.26, 1.477, -2.598), (-5.335, 1.899, -2.298), (-5.399, 2.263, -1.928), (-5.451, 2.559, -1.5), (-5.49, 2.776, -1.026), (-5.513, 2.91, -0.5209), (-5.521, 2.954, -3.576e-07), (-5.0, 5.364e-07, -3.0), (-5.0, 1.026, -2.819), (-5.0, 1.5, -2.598), (-5.0, 1.928, -2.298), (-5.0, 2.298, -1.928), (-5.0, 2.598, -1.5), (-5.0, 2.819, -1.026), (-5.0, 2.954, -0.5209), (-5.0, 3.0, -3.576e-07), (8.0, -7.153e-07, -4.768e-07), (7.954, -1.669e-06, -0.5209), (7.819, -1.192e-06, -1.026), (7.598, -2.384e-07, -1.5), (7.298, -1.192e-06, -1.928), (6.928, -1.669e-06, -2.298), (6.5, -1.788e-06, -2.598), (6.026, -1.311e-06, -2.819), (7.954, 0.5209, -4.768e-07), (7.91, 0.513, -0.5209), (7.776, 0.4895, -1.026), (7.559, 0.4512, -1.5), (7.263, 0.3991, -1.928), (6.899, 0.3349, -2.298), (6.477, 0.2605, -2.598), (6.01, 0.1782, -2.819), (5.513, 0.09046, -2.954), (7.819, 1.026, -4.768e-07), (7.776, 1.01, -0.5209), (7.649, 0.9642, -1.026), (7.441, 0.8886, -1.5), (7.16, 0.786, -1.928), (6.812, 0.6595, -2.298), (6.41, 0.513, -2.598), (5.964, 0.3509, -2.819), (5.49, 0.1782, -2.954), (7.598, 1.5, -4.768e-07), (7.559, 1.477, -0.5209), (7.441, 1.41, -1.026), (7.25, 1.299, -1.5), (6.99, 1.149, -1.928), (6.67, 0.9642, -2.298), (6.299, 0.75, -2.598), (5.889, 0.513, -2.819), (5.451, 0.2605, -2.954), (7.263, 1.899, -0.5209), (7.16, 1.812, -1.026), (6.99, 1.67, -1.5), (6.76, 1.477, -1.928), (6.477, 1.24, -2.298), (6.149, 0.9642, -2.598), (5.786, 0.6595, -2.819), (5.399, 0.3349, -2.954), (6.899, 2.263, -0.5209), (6.812, 2.16, -1.026), (6.67, 1.99, -1.5), (6.477, 1.76, -1.928), (6.24, 1.477, -2.298), (5.964, 1.149, -2.598), (5.66, 0.786, -2.819), (5.335, 0.3991, -2.954), (6.477, 2.559, -0.5209), (6.41, 2.441, -1.026), (6.299, 2.25, -1.5), (6.149, 1.99, -1.928), (5.964, 1.67, -2.298), (5.75, 1.299, -2.598), (5.513, 0.8886, -2.819), (5.26, 0.4512, -2.954), (6.01, 2.776, -0.5209), (5.964, 2.649, -1.026), (5.889, 2.441, -1.5), (5.786, 2.16, -1.928), (5.66, 1.812, -2.298), (5.513, 1.41, -2.598), (5.351, 0.9642, -2.819), (5.178, 0.4895, -2.954), (5.513, 2.91, -0.5209), (5.49, 2.776, -1.026), (5.451, 2.559, -1.5), (5.399, 2.263, -1.928), (5.335, 1.899, -2.298), (5.26, 1.477, -2.598), (5.178, 1.01, -2.819), (5.09, 0.513, -2.954), (7.298, 1.928, -4.768e-07), (5.0, 3.0, -4.768e-07), (5.0, 2.954, -0.5209), (5.0, 2.819, -1.026), (5.0, 2.598, -1.5), (5.0, 1.928, -2.298), (5.521, 5.96e-07, -2.954), (5.513, -2.91, -0.5209), (5.49, -2.776, -1.026), (5.451, -2.559, -1.5), (5.399, -2.263, -1.928), (5.335, -1.899, -2.298), (5.26, -1.477, -2.598), (5.178, -1.01, -2.819), (5.09, -0.513, -2.954), (6.01, -2.776, -0.5209), (5.964, -2.649, -1.026), (5.889, -2.441, -1.5), (5.786, -2.16, -1.928), (5.66, -1.812, -2.298), (5.513, -1.41, -2.598), (5.351, -0.9642, -2.819), (5.178, -0.4895, -2.954), (6.477, -2.559, -0.5209), (6.41, -2.441, -1.026), (6.299, -2.25, -1.5), (6.149, -1.99, -1.928), (5.964, -1.67, -2.298), (5.75, -1.299, -2.598), (5.513, -0.8886, -2.819), (5.26, -0.4512, -2.954), (6.899, -2.263, -0.5209), (6.812, -2.16, -1.026), (6.67, -1.99, -1.5), (6.477, -1.76, -1.928), (6.24, -1.477, -2.298), (5.964, -1.149, -2.598), (5.66, -0.786, -2.819), (5.335, -0.3991, -2.954), (7.263, -1.899, -0.5209), (7.16, -1.812, -1.026), (6.99, -1.67, -1.5), (6.76, -1.477, -1.928), (6.477, -1.24, -2.298), (6.149, -0.9642, -2.598), (5.786, -0.6595, -2.819), (5.399, -0.3349, -2.954), (7.559, -1.477, -0.5209), (7.441, -1.41, -1.026), (7.25, -1.299, -1.5), (6.99, -1.149, -1.928), (6.67, -0.9642, -2.298), (6.299, -0.75, -2.598), (5.889, -0.513, -2.819), (5.451, -0.2605, -2.954), (7.776, -1.01, -0.5209), (7.649, -0.9642, -1.026), (7.441, -0.8886, -1.5), (7.16, -0.786, -1.928), (6.812, -0.6595, -2.298), (6.41, -0.513, -2.598), (5.964, -0.3509, -2.819), (5.49, -0.1782, -2.954), (7.91, -0.513, -0.5209), (7.776, -0.4895, -1.026), (7.559, -0.4512, -1.5), (7.263, -0.3991, -1.928), (6.899, -0.3349, -2.298), (6.477, -0.2605, -2.598), (6.01, -0.1782, -2.819), (5.513, -0.09046, -2.954)], [], [(2, 4, 5, 3), (4, 6, 7, 5), (6, 8, 9, 7), (36, 37, 29, 28), (33, 34, 26, 25), (30, 31, 23, 22), (34, 35, 27, 26), (31, 32, 24, 23), (35, 36, 28, 27), (32, 33, 25, 24), (42, 43, 35, 34), (39, 40, 32, 31), (43, 44, 36, 35), (40, 41, 33, 32), (44, 45, 37, 36), (41, 42, 34, 33), (38, 39, 31, 30), (48, 49, 41, 40), (53, 54, 45, 44), (49, 51, 42, 41), (46, 47, 39, 38), (51, 52, 43, 42), (47, 48, 40, 39), (52, 53, 44, 43), (55, 56, 47, 46), (59, 60, 52, 51), (56, 57, 48, 47), (60, 61, 53, 52), (57, 58, 49, 48), (61, 62, 54, 53), (58, 59, 51, 49), (70, 71, 61, 60), (65, 68, 58, 57), (71, 72, 62, 61), (68, 69, 59, 58), (63, 64, 56, 55), (69, 70, 60, 59), (64, 65, 57, 56), (79, 80, 72, 71), (76, 77, 69, 68), (73, 74, 64, 63), (77, 78, 70, 69), (95, 94, 107, 108), (96, 95, 108, 109), (97, 96, 109, 110), (98, 97, 110, 111), (101, 100, 118, 119), (99, 98, 111, 112), (102, 101, 119, 120), (93, 92, 105, 106), (103, 102, 120, 121), (94, 93, 106, 107), (74, 75, 65, 64), (78, 79, 71, 70), (75, 76, 68, 65), (87, 88, 78, 77), (82, 83, 75, 74), (88, 89, 79, 78), (83, 86, 76, 75), (89, 90, 80, 79), (86, 87, 77, 76), (81, 82, 74, 73), (92, 21, 104, 105), (132, 143, 142, 131), (133, 144, 143, 132), (134, 145, 144, 133), (135, 146, 145, 134), (136, 147, 146, 135), (137, 148, 147, 136), (130, 141, 140, 129), (138, 149, 148, 137), (131, 142, 141, 130), (8, 10, 85, 9), (10, 11, 84, 85), (11, 12, 67, 84), (12, 13, 66, 67), (21, 0, 1, 104), (21, 2, 3, 0), (129, 140, 1, 0), (114, 113, 169, 170), (156, 20, 159, 194), (146, 147, 185, 184), (115, 114, 170, 171), (147, 148, 186, 185), (116, 115, 171, 172), (148, 149, 187, 186), (117, 116, 172, 173), (149, 150, 188, 187), (118, 117, 173, 174), (150, 151, 189, 188), (105, 104, 160, 161), (1, 140, 178, 157), (119, 118, 174, 175), (151, 152, 190, 189), (106, 105, 161, 162), (120, 119, 175, 176), (152, 153, 191, 190), (107, 106, 162, 163), (19, 121, 177, 158), (121, 120, 176, 177), (153, 154, 192, 191), (108, 107, 163, 164), (140, 141, 179, 178), (154, 155, 193, 192), (109, 108, 164, 165), (20, 19, 158, 159), (141, 142, 180, 179), (155, 156, 194, 193), (110, 109, 165, 166), (142, 143, 181, 180), (111, 110, 166, 167), (143, 144, 182, 181), (112, 111, 167, 168), (144, 145, 183, 182), (113, 112, 168, 169), (104, 1, 157, 160), (145, 146, 184, 183), (126, 125, 199, 200), (123, 122, 196, 197), (127, 126, 200, 201), (124, 123, 197, 198), (128, 127, 201, 202), (125, 124, 198, 199), (202, 201, 209, 210), (199, 198, 206, 207), (196, 195, 203, 204), (200, 199, 207, 208), (197, 196, 204, 205), (201, 200, 208, 209), (198, 197, 205, 206), (211, 210, 219, 220), (208, 207, 216, 217), (205, 204, 213, 214), (209, 208, 217, 218), (206, 205, 214, 215), (210, 209, 218, 219), (207, 206, 215, 216), (204, 203, 212, 213), (218, 217, 226, 227), (215, 214, 223, 224), (219, 218, 227, 228), (216, 215, 224, 225), (213, 212, 221, 222), (220, 219, 228, 229), (217, 216, 225, 226), (214, 213, 222, 223), (225, 224, 233, 234), (222, 221, 230, 231), (226, 225, 234, 235), (223, 222, 231, 232), (227, 226, 235, 236), (224, 223, 232, 233), (228, 227, 236, 237), (232, 231, 239, 240), (236, 235, 243, 244), (233, 232, 240, 241), (237, 236, 244, 245), (234, 233, 241, 242), (231, 230, 238, 239), (235, 234, 242, 243), (245, 244, 253, 254), (242, 241, 250, 251), (239, 238, 247, 248), (246, 245, 254, 255), (243, 242, 251, 252), (240, 239, 248, 249), (244, 243, 252, 253), (241, 240, 249, 250), (252, 251, 260, 261), (249, 248, 257, 258), (253, 252, 261, 262), (250, 249, 258, 259), (254, 253, 262, 263), (251, 250, 259, 260), (248, 247, 256, 257), (255, 254, 263, 264), (259, 258, 267, 268), (263, 262, 271, 272), (260, 259, 268, 269), (264, 263, 272, 273), (261, 260, 269, 270), (258, 257, 266, 267), (262, 261, 270, 271), (211, 150, 149, 138), (220, 151, 150, 211), (229, 152, 151, 220), (139, 153, 152, 229), (246, 154, 153, 139), (255, 155, 154, 246), (264, 156, 155, 255), (13, 14, 265, 66), (14, 15, 50, 265), (15, 16, 266, 50), (16, 17, 267, 266), (273, 20, 156, 264), (137, 128, 202, 138), (195, 265, 203), (138, 202, 210, 211), (203, 265, 212), (212, 265, 221), (229, 228, 237, 139), (221, 265, 230), (230, 265, 238), (139, 237, 245, 246), (238, 265, 247), (247, 265, 256), (256, 265, 50), (257, 256, 50, 266), (289, 290, 355, 281), (349, 309, 301, 300), (284, 285, 277, 276), (288, 289, 281, 280), (285, 286, 278, 277), (282, 283, 275, 274), (286, 287, 279, 278), (283, 284, 276, 275), (287, 288, 280, 279), (291, 292, 283, 282), (298, 299, 290, 289), (295, 296, 287, 286), (292, 293, 284, 283), (296, 297, 288, 287), (293, 294, 285, 284), (297, 298, 289, 288), (294, 295, 286, 285), (305, 306, 297, 296), (302, 303, 294, 293), (306, 307, 298, 297), (303, 304, 295, 294), (300, 301, 292, 291), (307, 308, 299, 298), (304, 305, 296, 295), (301, 302, 293, 292), (311, 312, 304, 303), (315, 316, 308, 307), (312, 313, 305, 304), (309, 310, 302, 301), (313, 314, 306, 305), (310, 311, 303, 302), (314, 315, 307, 306), (317, 318, 310, 309), (321, 322, 314, 313), (318, 319, 311, 310), (322, 323, 315, 314), (319, 320, 312, 311), (323, 324, 316, 315), (320, 321, 313, 312), (330, 331, 323, 322), (327, 328, 320, 319), (331, 332, 324, 323), (328, 329, 321, 320), (325, 326, 318, 317), (329, 330, 322, 321), (326, 327, 319, 318), (339, 340, 332, 331), (336, 337, 329, 328), (333, 334, 326, 325), (337, 338, 330, 329), (334, 335, 327, 326), (338, 339, 331, 330), (335, 336, 328, 327), (345, 346, 338, 337), (342, 343, 335, 334), (346, 347, 339, 338), (343, 344, 336, 335), (347, 348, 340, 339), (344, 345, 337, 336), (341, 342, 334, 333), (351, 352, 342, 341), (352, 353, 343, 342), (370, 371, 363, 362), (367, 368, 360, 359), (364, 365, 357, 356), (368, 369, 361, 360), (365, 366, 358, 357), (369, 370, 362, 361), (366, 367, 359, 358), (376, 377, 369, 368), (373, 374, 366, 365), (377, 378, 370, 369), (374, 375, 367, 366), (378, 379, 371, 370), (375, 376, 368, 367), (372, 373, 365, 364), (382, 383, 375, 374), (386, 387, 379, 378), (383, 384, 376, 375), (380, 381, 373, 372), (384, 385, 377, 376), (381, 382, 374, 373), (385, 386, 378, 377), (388, 389, 381, 380), (392, 393, 385, 384), (389, 390, 382, 381), (393, 394, 386, 385), (390, 391, 383, 382), (394, 395, 387, 386), (391, 392, 384, 383), (401, 402, 394, 393), (398, 399, 391, 390), (402, 403, 395, 394), (399, 400, 392, 391), (396, 397, 389, 388), (400, 401, 393, 392), (397, 398, 390, 389), (410, 411, 403, 402), (407, 408, 400, 399), (404, 405, 397, 396), (408, 409, 401, 400), (405, 406, 398, 397), (409, 410, 402, 401), (406, 407, 399, 398), (416, 417, 409, 408), (413, 414, 406, 405), (417, 418, 410, 409), (414, 415, 407, 406), (418, 419, 411, 410), (415, 416, 408, 407), (412, 413, 405, 404), (28, 29, 91, 122), (29, 265, 91), (37, 265, 29), (45, 265, 37), (133, 46, 38, 134), (54, 265, 45), (62, 265, 54), (132, 55, 46, 133), (72, 265, 62), (80, 265, 72), (129, 81, 73, 130), (90, 265, 80), (0, 3, 81, 129), (66, 265, 90), (23, 24, 126, 127), (27, 28, 122, 123), (24, 25, 125, 126), (136, 22, 128, 137), (25, 26, 124, 125), (22, 23, 127, 128), (26, 27, 123, 124), (135, 30, 22, 136), (134, 38, 30, 135), (131, 63, 55, 132), (291, 282, 114, 115), (300, 291, 115, 116), (349, 300, 116, 117), (100, 349, 117, 118), (274, 99, 112, 113), (282, 274, 113, 114), (130, 73, 63, 131), (9, 85, 87, 86), (3, 5, 82, 81), (85, 84, 88, 87), (5, 7, 83, 82), (84, 67, 89, 88), (7, 9, 86, 83), (67, 66, 90, 89), (350, 103, 121, 19), (122, 91, 195, 196), (352, 351, 272, 271), (351, 350, 273, 272), (350, 19, 20, 273), (17, 354, 268, 267), (354, 18, 269, 268), (18, 353, 270, 269), (353, 352, 271, 270), (91, 265, 195), (290, 14, 355), (299, 14, 290), (308, 14, 299), (316, 14, 308), (324, 14, 316), (100, 317, 309, 349), (332, 14, 324), (340, 14, 332), (103, 341, 333, 102), (348, 14, 340), (350, 351, 341, 103), (15, 14, 348), (101, 325, 317, 100), (102, 333, 325, 101), (18, 354, 345, 344), (354, 17, 346, 345), (17, 16, 347, 346), (353, 18, 344, 343), (16, 15, 348, 347), (362, 363, 13, 12), (363, 14, 13), (371, 14, 363), (379, 14, 371), (95, 380, 372, 94), (387, 14, 379), (395, 14, 387), (96, 388, 380, 95), (403, 14, 395), (411, 14, 403), (99, 412, 404, 98), (419, 14, 411), (274, 275, 412, 99), (355, 14, 419), (357, 358, 6, 4), (361, 362, 12, 11), (358, 359, 8, 6), (92, 356, 2, 21), (359, 360, 10, 8), (356, 357, 4, 2), (360, 361, 11, 10), (93, 364, 356, 92), (94, 372, 364, 93), (97, 396, 388, 96), (98, 404, 396, 97), (278, 279, 416, 415), (275, 276, 413, 412), (279, 280, 417, 416), (276, 277, 414, 413), (280, 281, 418, 417), (277, 278, 415, 414), (281, 355, 419, 418)])
me_cube_001.polygons.foreach_set('use_smooth', [True] * 418)
_k = set([(0, 21), (0, 129), (1, 104), (1, 140), (19, 20), (19, 121), (20, 156), (21, 92), (92, 93), (93, 94), (94, 95), (95, 96), (96, 97), (97, 98), (98, 99), (99, 274), (100, 101), (100, 349), (101, 102), (102, 103), (103, 350), (104, 105), (105, 106), (106, 107), (107, 108), (108, 109), (109, 110), (110, 111), (111, 112), (112, 113), (113, 114), (114, 115), (115, 116), (116, 117), (117, 118), (118, 119), (119, 120), (120, 121), (129, 130), (130, 131), (131, 132), (132, 133), (133, 134), (134, 135), (135, 136), (136, 137), (137, 138), (138, 211), (139, 229), (139, 246), (140, 141), (141, 142), (142, 143), (143, 144), (144, 145), (145, 146), (146, 147), (147, 148), (148, 149), (149, 150), (150, 151), (151, 152), (152, 153), (153, 154), (154, 155), (155, 156), (211, 220), (220, 229), (246, 255), (255, 264), (264, 273), (273, 350), (274, 282), (282, 291), (291, 300), (300, 349)])
me_cube_001.attributes.new('sharp_edge', 'BOOLEAN', 'EDGE').data.foreach_set('value', [ (min(e.vertices), max(e.vertices)) in _k for e in me_cube_001.edges])
me_cube_001.materials.append(mat_material)
me_cube_001.use_remesh_preserve_volume = False
me_cube_001.use_remesh_preserve_attributes = False
me_cube_001.use_mirror_vertex_groups = False
me_cube_001.update()

# ---- objects
ob_cube = bpy.data.objects.new('Cube', me_cube)
ob_cube_001 = bpy.data.objects.new('Cube.001', me_cube_001)

# ---- transforms, parenting, visibility, modifiers, constraints
ob_cube.location = (0.0, 0.0, 0.0)
ob_cube.lock_rotations_4d = False
ob_cube.empty_display_type = 'ARROWS'
ob_cube.lineart.crease_threshold = 0.0
_m = ob_cube.modifiers.new('EdgeSplit', 'EDGE_SPLIT')
_m.use_edge_angle = False
ob_cube_001.location = (0.0, 0.0, 0.0)
ob_cube_001.lock_rotations_4d = False
ob_cube_001.empty_display_type = 'ARROWS'
ob_cube_001.lineart.crease_threshold = 0.0
_m = ob_cube_001.modifiers.new('EdgeSplit', 'EDGE_SPLIT')
_m.use_edge_angle = False

# ---- collection membership
col_collection_1.objects.link(ob_cube)
col_collection_2.objects.link(ob_cube_001)

# ---- scene / render settings (as saved in the file)
scene.frame_start = 1; scene.frame_end = 250; scene.frame_set(1)
scene.render.engine = 'BLENDER_EEVEE_NEXT'
scene.render.resolution_percentage = 50
scene.render.dither_intensity = 0.0
scene.cycles.use_denoising = False
scene.cycles.samples = 10
scene.cycles.sampling_pattern = 'TABULATED_SOBOL'
scene.cycles.light_sampling_threshold = 0.0
scene.cycles.use_adaptive_sampling = False
scene.cycles.use_light_tree = False
scene.cycles.blur_glossy = 0.0
scene.cycles.pixel_filter_type = 'GAUSSIAN'
scene.cycles.sample_clamp_indirect = 0.0
scene.view_settings.view_transform = 'Standard'
bpy.context.view_layer.update()

# ---- added for rendering (the .blend has no active camera and no usable light): camera, sun
cam_auto = bpy.data.cameras.new('AutoCamera')
cam_auto.lens = 50.0
cam_auto.sensor_width = 36.0
cam_auto.clip_end = 1000.0
ob_auto_camera = bpy.data.objects.new('AutoCamera', cam_auto)
scene.collection.objects.link(ob_auto_camera)
ob_auto_camera.location = (21.3832, -25.6598, 17.0277)
ob_auto_camera.rotation_euler = (1.09748, -7.21219e-08, 0.694738)
scene.camera = ob_auto_camera
light_auto_sun = bpy.data.lights.new('AutoSun', 'SUN')
light_auto_sun.energy = 3.0
light_auto_sun.angle = 0.0523599
ob_auto_sun = bpy.data.objects.new('AutoSun', light_auto_sun)
scene.collection.objects.link(ob_auto_sun)
ob_auto_sun.rotation_euler = (0.872665, 0.174533, 0.523599)
bpy.context.view_layer.update()
